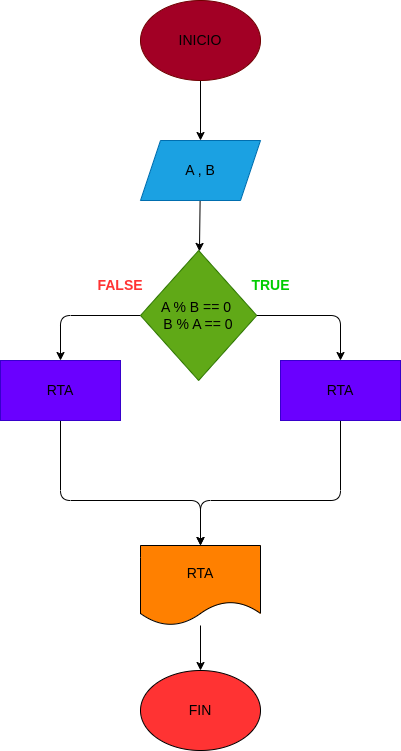

The diagram above was exported from draw.io. Its source (the exported page's mxGraphModel, read from the mxfile embedded in the PNG):
<mxGraphModel dx="1147" dy="337" grid="1" gridSize="10" guides="1" tooltips="1" connect="1" arrows="1" fold="1" page="1" pageScale="1" pageWidth="827" pageHeight="1169" math="0" shadow="0">
  <root>
    <mxCell id="0" />
    <mxCell id="1" parent="0" />
    <mxCell id="4" value="" style="edgeStyle=none;html=1;fontSize=14;fontColor=#000000;" parent="1" source="2" target="3" edge="1">
      <mxGeometry relative="1" as="geometry" />
    </mxCell>
    <mxCell id="2" value="&lt;font color=&quot;#000000&quot; style=&quot;font-size: 14px;&quot;&gt;INICIO&lt;/font&gt;" style="ellipse;whiteSpace=wrap;html=1;fillColor=#a20025;fontColor=#ffffff;strokeColor=#6F0000;" parent="1" vertex="1">
      <mxGeometry x="120" y="40" width="120" height="80" as="geometry" />
    </mxCell>
    <mxCell id="6" value="" style="edgeStyle=none;html=1;fontSize=14;fontColor=#000000;" parent="1" source="3" target="5" edge="1">
      <mxGeometry relative="1" as="geometry" />
    </mxCell>
    <mxCell id="3" value="&lt;font color=&quot;#000000&quot;&gt;A , B&lt;/font&gt;" style="shape=parallelogram;perimeter=parallelogramPerimeter;whiteSpace=wrap;html=1;fixedSize=1;fontSize=14;fontColor=#ffffff;fillColor=#1ba1e2;strokeColor=#006EAF;" parent="1" vertex="1">
      <mxGeometry x="120" y="180" width="120" height="60" as="geometry" />
    </mxCell>
    <mxCell id="17" style="edgeStyle=none;html=1;entryX=0.5;entryY=0;entryDx=0;entryDy=0;fontSize=14;fontColor=#000000;" parent="1" source="5" target="16" edge="1">
      <mxGeometry relative="1" as="geometry">
        <Array as="points">
          <mxPoint x="40" y="355" />
        </Array>
      </mxGeometry>
    </mxCell>
    <mxCell id="18" style="edgeStyle=none;html=1;entryX=0.5;entryY=0;entryDx=0;entryDy=0;fontSize=14;fontColor=#000000;" parent="1" source="5" target="15" edge="1">
      <mxGeometry relative="1" as="geometry">
        <Array as="points">
          <mxPoint x="320" y="355" />
        </Array>
      </mxGeometry>
    </mxCell>
    <mxCell id="5" value="&lt;font color=&quot;#000000&quot;&gt;A % B == 0&amp;nbsp;&lt;br&gt;B % A == 0&lt;/font&gt;" style="rhombus;whiteSpace=wrap;html=1;fontSize=14;fontColor=#ffffff;fillColor=#60a917;strokeColor=#2D7600;" parent="1" vertex="1">
      <mxGeometry x="120" y="290" width="116.25" height="130" as="geometry" />
    </mxCell>
    <mxCell id="21" style="edgeStyle=none;html=1;fontSize=14;fontColor=#000000;entryX=0.5;entryY=0;entryDx=0;entryDy=0;" parent="1" source="15" target="19" edge="1">
      <mxGeometry relative="1" as="geometry">
        <mxPoint x="180" y="560" as="targetPoint" />
        <Array as="points">
          <mxPoint x="320" y="540" />
          <mxPoint x="180" y="540" />
        </Array>
      </mxGeometry>
    </mxCell>
    <mxCell id="15" value="&lt;font color=&quot;#000000&quot;&gt;RTA&lt;/font&gt;" style="rounded=0;whiteSpace=wrap;html=1;fontSize=14;fontColor=#ffffff;fillColor=#6a00ff;strokeColor=#3700CC;" parent="1" vertex="1">
      <mxGeometry x="260" y="400" width="120" height="60" as="geometry" />
    </mxCell>
    <mxCell id="20" style="edgeStyle=none;html=1;entryX=0.5;entryY=0;entryDx=0;entryDy=0;fontSize=14;fontColor=#000000;" parent="1" source="16" target="19" edge="1">
      <mxGeometry relative="1" as="geometry">
        <Array as="points">
          <mxPoint x="40" y="540" />
          <mxPoint x="180" y="540" />
        </Array>
      </mxGeometry>
    </mxCell>
    <mxCell id="16" value="&lt;font color=&quot;#000000&quot;&gt;RTA&lt;/font&gt;" style="rounded=0;whiteSpace=wrap;html=1;fontSize=14;fontColor=#ffffff;fillColor=#6a00ff;strokeColor=#3700CC;" parent="1" vertex="1">
      <mxGeometry x="-20" y="400" width="120" height="60" as="geometry" />
    </mxCell>
    <mxCell id="23" value="" style="edgeStyle=none;html=1;fontSize=14;fontColor=#000000;" parent="1" source="19" target="22" edge="1">
      <mxGeometry relative="1" as="geometry" />
    </mxCell>
    <mxCell id="19" value="RTA" style="shape=document;whiteSpace=wrap;html=1;boundedLbl=1;fontSize=14;fontColor=#000000;fillColor=#FF8000;" parent="1" vertex="1">
      <mxGeometry x="120" y="585" width="120" height="80" as="geometry" />
    </mxCell>
    <mxCell id="22" value="FIN" style="ellipse;whiteSpace=wrap;html=1;fontSize=14;fontColor=#000000;fillColor=#FF3333;" parent="1" vertex="1">
      <mxGeometry x="120" y="710" width="120" height="80" as="geometry" />
    </mxCell>
    <mxCell id="29" value="&lt;b&gt;&lt;font color=&quot;#ff3333&quot;&gt;FALSE&lt;/font&gt;&lt;/b&gt;" style="text;html=1;strokeColor=none;fillColor=none;align=center;verticalAlign=middle;whiteSpace=wrap;rounded=0;fontSize=14;fontColor=#000000;" parent="1" vertex="1">
      <mxGeometry x="70" y="310" width="60" height="30" as="geometry" />
    </mxCell>
    <mxCell id="31" value="&lt;b&gt;&lt;font color=&quot;#00cc00&quot;&gt;TRUE&lt;/font&gt;&lt;/b&gt;" style="text;html=1;align=center;verticalAlign=middle;resizable=0;points=[];autosize=1;strokeColor=none;fillColor=none;fontSize=14;fontColor=#000000;" parent="1" vertex="1">
      <mxGeometry x="220" y="310" width="60" height="30" as="geometry" />
    </mxCell>
  </root>
</mxGraphModel>